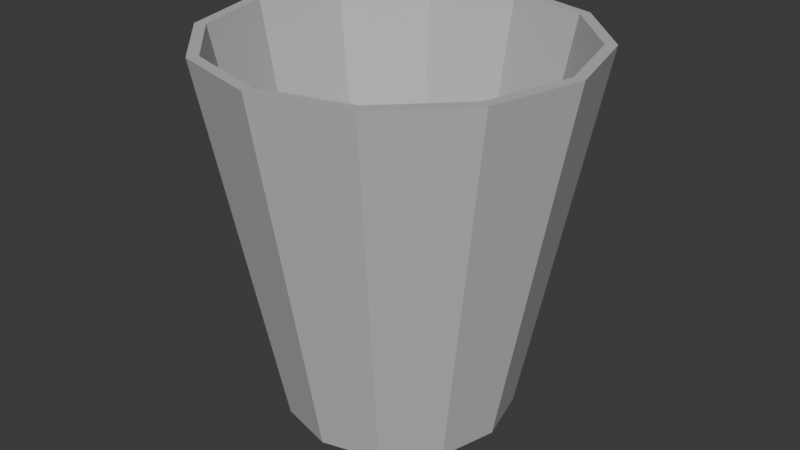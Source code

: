 # Source: GarbageCan.blend  (saved by Blender 4.4.32; exported with 4.5.12 LTS)
import bpy
from mathutils import Matrix  # noqa: F401  (used for matrix-valued properties, if any)

bpy.ops.wm.read_factory_settings(use_empty=True)
scene = bpy.context.scene
scene.name = 'Scene'

# ---- collections
col_collection = bpy.data.collections.new('Collection'); scene.collection.children.link(col_collection)

# ---- materials (node trees are filled in below, after node groups)
mat_material_016 = bpy.data.materials.new('Material.016')
mat_material_016.diffuse_color = (0.5457, 0.5457, 0.5457, 1.0)
mat_material_016.roughness = 0.5257

# ---- material node trees
mat_material_016.use_nodes = True; mat_material_016.node_tree.nodes.clear()
_N = mat_material_016.node_tree.nodes; _L = mat_material_016.node_tree.links
n0 = _N.new('ShaderNodeBsdfPrincipled'); n0.name = 'Principled BSDF'; n0.location = (0, 300)
n0.inputs[0].default_value = (0.5457, 0.5457, 0.5457, 1.0)
n0.inputs[2].default_value = 0.5257
n0.inputs[3].default_value = 1.45
n0.inputs[27].default_value = (0.0, 0.0, 0.0, 1.0)
n0.inputs[28].default_value = 1.0
n1 = _N.new('ShaderNodeOutputMaterial'); n1.name = 'Material Output'; n1.location = (280, 300)
_L.new(n0.outputs[0], n1.inputs[0])
n1.is_active_output = True

# ---- world
world_world = bpy.data.worlds.new('World'); scene.world = world_world
world_world.use_nodes = True; world_world.node_tree.nodes.clear()
_N = world_world.node_tree.nodes; _L = world_world.node_tree.links
n0 = _N.new('ShaderNodeOutputWorld'); n0.name = 'World Output'; n0.location = (300, 300)
n1 = _N.new('ShaderNodeBackground'); n1.name = 'Background'; n1.location = (10, 300)
n1.inputs[0].default_value = (0.05088, 0.05088, 0.05088, 1.0)
_L.new(n1.outputs[0], n0.inputs[0])
n0.is_active_output = True
world_world.color = (0.05088, 0.05088, 0.05088)
world_world.sun_shadow_jitter_overblur = 0.0

# ---- meshes
me_cylinder_011_cylinder_012 = bpy.data.meshes.new('Cylinder.011_Cylinder.012')
me_cylinder_011_cylinder_012.from_pydata([(4.768e-07, -0.4146, -0.2417), (4.768e-07, 0.369, -0.3684), (0.1209, -0.4146, -0.2094), (0.1842, 0.369, -0.3191), (0.2094, -0.4146, -0.1209), (0.3191, 0.369, -0.1842), (0.2417, -0.4146, -2.98e-07), (0.3684, 0.369, -2.98e-07), (0.2094, -0.4146, 0.1209), (0.3191, 0.369, 0.1842), (0.1209, -0.4146, 0.2094), (0.1842, 0.369, 0.3191), (4.768e-07, -0.4146, 0.2417), (4.768e-07, 0.369, 0.3684), (-0.1209, -0.4146, 0.2094), (-0.1842, 0.369, 0.3191), (-0.2094, -0.4146, 0.1209), (-0.3191, 0.369, 0.1842), (-0.2417, -0.4146, -2.98e-07), (-0.3684, 0.369, -2.98e-07), (-0.2094, -0.4146, -0.1209), (-0.3191, 0.369, -0.1842), (-0.1209, -0.4146, -0.2094), (-0.1842, 0.369, -0.3191), (0.1959, 0.369, -0.3393), (4.768e-07, 0.369, -0.3918), (0.3393, 0.369, -0.1959), (0.3918, 0.369, -2.98e-07), (0.3393, 0.369, 0.1959), (0.1959, 0.369, 0.3393), (4.768e-07, 0.369, 0.3918), (-0.1959, 0.369, 0.3393), (-0.3393, 0.369, 0.1959), (-0.3918, 0.369, -2.98e-07), (-0.3393, 0.369, -0.1959), (-0.1959, 0.369, -0.3393), (4.768e-07, -0.3233, -0.225), (0.1125, -0.3233, -0.1948), (0.1948, -0.3233, -0.1125), (0.225, -0.3233, -2.98e-07), (0.1948, -0.3233, 0.1125), (0.1125, -0.3233, 0.1948), (4.768e-07, -0.3233, 0.225), (-0.1125, -0.3233, 0.1948), (-0.1948, -0.3233, 0.1125), (-0.225, -0.3233, -2.98e-07), (-0.1948, -0.3233, -0.1125), (-0.1125, -0.3233, -0.1948)], [], [(0, 25, 24, 2), (2, 24, 26, 4), (4, 26, 27, 6), (6, 27, 28, 8), (8, 28, 29, 10), (10, 29, 30, 12), (12, 30, 31, 14), (14, 31, 32, 16), (16, 32, 33, 18), (18, 33, 34, 20), (20, 34, 35, 22), (22, 35, 25, 0), (0, 2, 4, 6, 8, 10, 12, 14, 16, 18, 20, 22), (13, 11, 41, 42), (1, 3, 24, 25), (3, 5, 26, 24), (5, 7, 27, 26), (7, 9, 28, 27), (9, 11, 29, 28), (11, 13, 30, 29), (13, 15, 31, 30), (15, 17, 32, 31), (17, 19, 33, 32), (19, 21, 34, 33), (21, 23, 35, 34), (23, 1, 25, 35), (37, 36, 47, 46, 45, 44, 43, 42, 41, 40, 39, 38), (7, 5, 38, 39), (21, 19, 45, 46), (15, 13, 42, 43), (9, 7, 39, 40), (23, 21, 46, 47), (3, 1, 36, 37), (17, 15, 43, 44), (11, 9, 40, 41), (1, 23, 47, 36), (5, 3, 37, 38), (19, 17, 44, 45)])
me_cylinder_011_cylinder_012.polygons.foreach_set('use_smooth', [True] * 38)
_k = set([(0, 2), (0, 22), (0, 25), (1, 3), (1, 23), (1, 36), (2, 4), (2, 24), (3, 5), (3, 37), (4, 6), (4, 26), (5, 7), (5, 38), (6, 8), (6, 27), (7, 9), (7, 39), (8, 10), (8, 28), (9, 11), (9, 40), (10, 12), (10, 29), (11, 13), (11, 41), (12, 14), (12, 30), (13, 15), (13, 42), (14, 16), (14, 31), (15, 17), (15, 43), (16, 18), (16, 32), (17, 19), (17, 44), (18, 20), (18, 33), (19, 21), (19, 45), (20, 22), (20, 34), (21, 23), (21, 46), (22, 35), (23, 47), (24, 25), (24, 26), (25, 35), (26, 27), (27, 28), (28, 29), (29, 30), (30, 31), (31, 32), (32, 33), (33, 34), (34, 35), (36, 37), (36, 47), (37, 38), (38, 39), (39, 40), (40, 41), (41, 42), (42, 43), (43, 44), (44, 45), (45, 46), (46, 47)])
me_cylinder_011_cylinder_012.attributes.new('sharp_edge', 'BOOLEAN', 'EDGE').data.foreach_set('value', [ (min(e.vertices), max(e.vertices)) in _k for e in me_cylinder_011_cylinder_012.edges])
_uv = me_cylinder_011_cylinder_012.uv_layers.new(name='UVMap')
_uv.uv.foreach_set('vector', [1.0, 0.5, 1.0, 1.0, 0.9167, 1.0, 0.9167, 0.5, 0.9167, 0.5, 0.9167, 1.0, 0.8333, 1.0, 0.8333, 0.5, 0.8333, 0.5, 0.8333, 1.0, 0.75, 1.0, 0.75, 0.5, 0.75, 0.5, 0.75, 1.0, 0.6667, 1.0, 0.6667, 0.5, 0.6667, 0.5, 0.6667, 1.0, 0.5833, 1.0, 0.5833, 0.5, 0.5833, 0.5, 0.5833, 1.0, 0.5, 1.0, 0.5, 0.5, 0.5, 0.5, 0.5, 1.0, 0.4167, 1.0, 0.4167, 0.5, 0.4167, 0.5, 0.4167, 1.0, 0.3333, 1.0, 0.3333, 0.5, 0.3333, 0.5, 0.3333, 1.0, 0.25, 1.0, 0.25, 0.5, 0.25, 0.5, 0.25, 1.0, 0.1667, 1.0, 0.1667, 0.5, 0.1667, 0.5, 0.1667, 1.0, 0.08333, 1.0, 0.08333, 0.5, 0.08333, 0.5, 0.08333, 1.0, 0.0, 1.0, 0.0, 0.5, 0.75, 0.49, 0.87, 0.4578, 0.9578, 0.37, 0.99, 0.25, 0.9578, 0.13, 0.87, 0.04215, 0.75, 0.01, 0.63, 0.04215, 0.5422, 0.13, 0.51, 0.25, 0.5422, 0.37, 0.63, 0.4578, 0.4985, 1.0, 0.5786, 1.0, 0.5786, 1.0, 0.4985, 1.0, 0.07649, 1.0, 0.8402, 1.0, 0.9167, 1.0, 0.0, 1.0, 0.8402, 1.0, 0.8138, 1.0, 0.8333, 1.0, 0.9167, 1.0, 0.8138, 1.0, 0.7373, 1.0, 0.75, 1.0, 0.8333, 1.0, 0.7373, 1.0, 0.6584, 1.0, 0.6667, 1.0, 0.75, 1.0, 0.6584, 1.0, 0.5786, 1.0, 0.5833, 1.0, 0.6667, 1.0, 0.5786, 1.0, 0.4985, 1.0, 0.5, 1.0, 0.5833, 1.0, 0.4985, 1.0, 0.4182, 1.0, 0.4167, 1.0, 0.5, 1.0, 0.4182, 1.0, 0.338, 1.0, 0.3333, 1.0, 0.4167, 1.0, 0.338, 1.0, 0.2582, 1.0, 0.25, 1.0, 0.3333, 1.0, 0.2582, 1.0, 0.1794, 1.0, 0.1667, 1.0, 0.25, 1.0, 0.1794, 1.0, 0.1029, 1.0, 0.08333, 1.0, 0.1667, 1.0, 0.1029, 1.0, 0.07649, 1.0, 0.0, 1.0, 0.08333, 1.0, 0.8402, 1.0, 0.07649, 1.0, 0.1029, 1.0, 0.1794, 1.0, 0.2582, 1.0, 0.338, 1.0, 0.4182, 1.0, 0.4985, 1.0, 0.5786, 1.0, 0.6584, 1.0, 0.7373, 1.0, 0.8138, 1.0, 0.7373, 1.0, 0.8138, 1.0, 0.8138, 1.0, 0.7373, 1.0, 0.1794, 1.0, 0.2582, 1.0, 0.2582, 1.0, 0.1794, 1.0, 0.4182, 1.0, 0.4985, 1.0, 0.4985, 1.0, 0.4182, 1.0, 0.6584, 1.0, 0.7373, 1.0, 0.7373, 1.0, 0.6584, 1.0, 0.1029, 1.0, 0.1794, 1.0, 0.1794, 1.0, 0.1029, 1.0, 0.8402, 1.0, 0.07649, 1.0, 0.07649, 1.0, 0.8402, 1.0, 0.338, 1.0, 0.4182, 1.0, 0.4182, 1.0, 0.338, 1.0, 0.5786, 1.0, 0.6584, 1.0, 0.6584, 1.0, 0.5786, 1.0, 0.07649, 1.0, 0.1029, 1.0, 0.1029, 1.0, 0.07649, 1.0, 0.8138, 1.0, 0.8402, 1.0, 0.8402, 1.0, 0.8138, 1.0, 0.2582, 1.0, 0.338, 1.0, 0.338, 1.0, 0.2582, 1.0])
me_cylinder_011_cylinder_012.materials.append(mat_material_016)
me_cylinder_011_cylinder_012.update()
me_cylinder_011_cylinder_012.normals_split_custom_set([tuple(v) for v in zip(*[iter([0.2545, -0.1819, -0.9498, 0.2545, -0.1819, -0.9498, 0.2545, -0.1819, -0.9498, 0.2545, -0.1819, -0.9498, 0.6953, -0.1819, -0.6953, 0.6953, -0.1819, -0.6953, 0.6953, -0.1819, -0.6953, 0.6953, -0.1819, -0.6953, 0.9498, -0.1819, -0.2545, 0.9498, -0.1819, -0.2545, 0.9498, -0.1819, -0.2545, 0.9498, -0.1819, -0.2545, 0.9498, -0.1819, 0.2545, 0.9498, -0.1819, 0.2545, 0.9498, -0.1819, 0.2545, 0.9498, -0.1819, 0.2545, 0.6953, -0.1819, 0.6953, 0.6953, -0.1819, 0.6953, 0.6953, -0.1819, 0.6953, 0.6953, -0.1819, 0.6953, 0.2545, -0.1819, 0.9498, 0.2545, -0.1819, 0.9498, 0.2545, -0.1819, 0.9498, 0.2545, -0.1819, 0.9498, -0.2545, -0.1819, 0.9498, -0.2545, -0.1819, 0.9498, -0.2545, -0.1819, 0.9498, -0.2545, -0.1819, 0.9498, -0.6953, -0.1819, 0.6953, -0.6953, -0.1819, 0.6953, -0.6953, -0.1819, 0.6953, -0.6953, -0.1819, 0.6953, -0.9498, -0.1819, 0.2545, -0.9498, -0.1819, 0.2545, -0.9498, -0.1819, 0.2545, -0.9498, -0.1819, 0.2545, -0.9498, -0.1819, -0.2545, -0.9498, -0.1819, -0.2545, -0.9498, -0.1819, -0.2545, -0.9498, -0.1819, -0.2545, -0.6953, -0.1819, -0.6953, -0.6953, -0.1819, -0.6953, -0.6953, -0.1819, -0.6953, -0.6953, -0.1819, -0.6953, -0.2545, -0.1819, -0.9498, -0.2545, -0.1819, -0.9498, -0.2545, -0.1819, -0.9498, -0.2545, -0.1819, -0.9498, 0.0, -1.0, -2.125e-08, 0.0, -1.0, -2.125e-08, 0.0, -1.0, -2.125e-08, 0.0, -1.0, -2.125e-08, 0.0, -1.0, -2.125e-08, 0.0, -1.0, -2.125e-08, 0.0, -1.0, -2.125e-08, 0.0, -1.0, -2.125e-08, 0.0, -1.0, -2.125e-08, 0.0, -1.0, -2.125e-08, 0.0, -1.0, -2.125e-08, 0.0, -1.0, -2.125e-08, -0.2538, 0.1963, -0.9471, -0.2538, 0.1963, -0.9471, -0.2538, 0.1963, -0.9471, -0.2538, 0.1963, -0.9471, 0.0, 1.0, 8.395e-07, 0.0, 1.0, 8.395e-07, 0.0, 1.0, 8.395e-07, 0.0, 1.0, 8.395e-07, 0.0, 1.0, 8.395e-07, 0.0, 1.0, -2.099e-07, 0.0, 1.0, -2.099e-07, 0.0, 1.0, 8.395e-07, 0.0, 1.0, -2.099e-07, 0.0, 1.0, 9.15e-13, 0.0, 1.0, 1.064e-12, 0.0, 1.0, -2.099e-07, 0.0, 1.0, 9.15e-13, 0.0, 1.0, 2.099e-07, 0.0, 1.0, 2.099e-07, 0.0, 1.0, 1.064e-12, 0.0, 1.0, 2.099e-07, 0.0, 1.0, -8.395e-07, 0.0, 1.0, -8.395e-07, 0.0, 1.0, 2.099e-07, 0.0, 1.0, -8.395e-07, 0.0, 1.0, -8.395e-07, 0.0, 1.0, -8.395e-07, 0.0, 1.0, -8.395e-07, 0.0, 1.0, -8.395e-07, 0.0, 1.0, 0.0, 0.0, 1.0, 0.0, 0.0, 1.0, -8.395e-07, 0.0, 1.0, 0.0, 0.0, 1.0, 2.099e-07, 0.0, 1.0, 2.099e-07, 0.0, 1.0, 0.0, 0.0, 1.0, 2.099e-07, 0.0, 1.0, 2.099e-07, 0.0, 1.0, 2.099e-07, 0.0, 1.0, 2.099e-07, 0.0, 1.0, 2.099e-07, 0.0, 1.0, 0.0, 0.0, 1.0, 0.0, 0.0, 1.0, 2.099e-07, 0.0, 1.0, 0.0, 0.0, 1.0, 0.0, 0.0, 1.0, 0.0, 0.0, 1.0, 0.0, 0.0, 1.0, 0.0, 0.0, 1.0, 8.395e-07, 0.0, 1.0, 8.395e-07, 0.0, 1.0, 0.0, 0.0, 1.0, -2.453e-08, 0.0, 1.0, -2.453e-08, 0.0, 1.0, -2.453e-08, 0.0, 1.0, -2.453e-08, 0.0, 1.0, -2.453e-08, 0.0, 1.0, -2.453e-08, 0.0, 1.0, -2.453e-08, 0.0, 1.0, -2.453e-08, 0.0, 1.0, -2.453e-08, 0.0, 1.0, -2.453e-08, 0.0, 1.0, -2.453e-08, 0.0, 1.0, -2.453e-08, -0.9471, 0.1963, 0.2538, -0.9471, 0.1963, 0.2538, -0.9471, 0.1963, 0.2538, -0.9471, 0.1963, 0.2538, 0.9471, 0.1963, 0.2538, 0.9471, 0.1963, 0.2538, 0.9471, 0.1963, 0.2538, 0.9471, 0.1963, 0.2538, 0.2538, 0.1963, -0.9471, 0.2538, 0.1963, -0.9471, 0.2538, 0.1963, -0.9471, 0.2538, 0.1963, -0.9471, -0.9471, 0.1963, -0.2538, -0.9471, 0.1963, -0.2538, -0.9471, 0.1963, -0.2538, -0.9471, 0.1963, -0.2538, 0.6934, 0.1963, 0.6934, 0.6934, 0.1963, 0.6934, 0.6934, 0.1963, 0.6934, 0.6934, 0.1963, 0.6934, -0.2538, 0.1963, 0.9471, -0.2538, 0.1963, 0.9471, -0.2538, 0.1963, 0.9471, -0.2538, 0.1963, 0.9471, 0.6934, 0.1963, -0.6934, 0.6934, 0.1963, -0.6934, 0.6934, 0.1963, -0.6934, 0.6934, 0.1963, -0.6934, -0.6934, 0.1963, -0.6934, -0.6934, 0.1963, -0.6934, -0.6934, 0.1963, -0.6934, -0.6934, 0.1963, -0.6934, 0.2538, 0.1963, 0.9471, 0.2538, 0.1963, 0.9471, 0.2538, 0.1963, 0.9471, 0.2538, 0.1963, 0.9471, -0.6934, 0.1963, 0.6934, -0.6934, 0.1963, 0.6934, -0.6934, 0.1963, 0.6934, -0.6934, 0.1963, 0.6934, 0.9471, 0.1963, -0.2538, 0.9471, 0.1963, -0.2538, 0.9471, 0.1963, -0.2538, 0.9471, 0.1963, -0.2538])] * 3)])

# ---- objects
ob_cylinder_011_cylinder_012 = bpy.data.objects.new('Cylinder.011_Cylinder.012', me_cylinder_011_cylinder_012)

# ---- transforms, parenting, visibility, modifiers, constraints
ob_cylinder_011_cylinder_012.location = (0.03599, 0.00925, 0.03539)
ob_cylinder_011_cylinder_012.rotation_euler = (1.571, -0.0, 0.0)

# ---- collection membership
col_collection.objects.link(ob_cylinder_011_cylinder_012)

# ---- scene / render settings (as saved in the file)
scene.frame_start = 1; scene.frame_end = 250; scene.frame_set(1)
scene.render.engine = 'BLENDER_EEVEE_NEXT'
bpy.context.view_layer.update()

# ---- added for rendering (the .blend has no active camera and no usable light): camera, sun
cam_auto = bpy.data.cameras.new('AutoCamera')
cam_auto.lens = 50.0
cam_auto.sensor_width = 36.0
cam_auto.clip_end = 1000.0
ob_auto_camera = bpy.data.objects.new('AutoCamera', cam_auto)
scene.collection.objects.link(ob_auto_camera)
ob_auto_camera.location = (1.29168, -1.49758, 1.01712)
ob_auto_camera.rotation_euler = (1.09748, -7.21219e-08, 0.694738)
scene.camera = ob_auto_camera
light_auto_sun = bpy.data.lights.new('AutoSun', 'SUN')
light_auto_sun.energy = 3.0
light_auto_sun.angle = 0.0523599
ob_auto_sun = bpy.data.objects.new('AutoSun', light_auto_sun)
scene.collection.objects.link(ob_auto_sun)
ob_auto_sun.rotation_euler = (0.872665, 0.174533, 0.523599)
bpy.context.view_layer.update()
